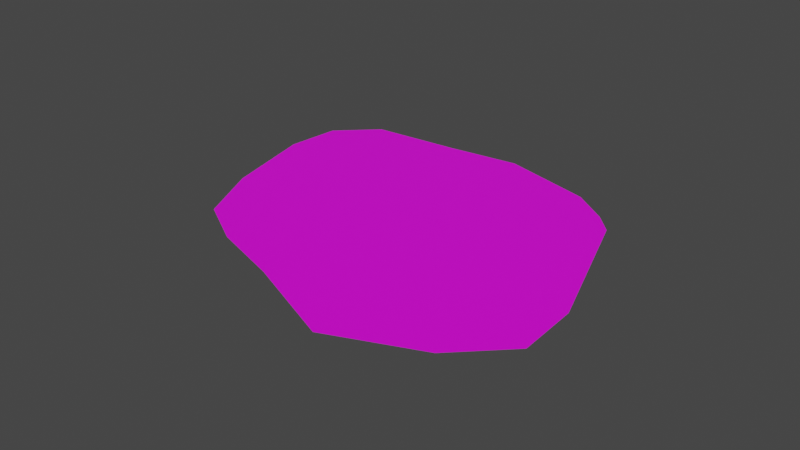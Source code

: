 # Source: arctic5.blend  (saved by Blender 2.83.18; exported with 4.5.12 LTS)
import bpy
from mathutils import Matrix  # noqa: F401  (used for matrix-valued properties, if any)

bpy.ops.wm.read_factory_settings(use_empty=True)
scene = bpy.context.scene
scene.name = 'Scene'

# ---- collections
col_collection = bpy.data.collections.new('Collection'); scene.collection.children.link(col_collection)

# ---- images (referenced by path relative to the original .blend; pixels are not part of the script)
import os
ASSET_DIR = os.environ.get("B2B_ASSET_DIR", "")  # directory of the original .blend (textures are referenced by path, not embedded)
HERE = os.path.dirname(os.path.abspath(__file__))  # packed textures are extracted next to this script under _unpacked/

def load_image(name, relpath, width, height, colorspace="sRGB"):
    """Load a texture the original file referenced (path relative to the .blend, or extracted next to this script)."""
    p = next((c for c in (os.path.join(HERE, relpath), os.path.join(ASSET_DIR, relpath)) if relpath and os.path.exists(c)), "")
    if p:
        img = bpy.data.images.load(p, check_existing=True)
        img.name = name
    else:  # same state as the original file: an image datablock whose file is absent (Cycles renders it pink)
        img = bpy.data.images.new(name, width, height)
        img.source = "FILE"
        img.filepath = "//" + (relpath or name)
    img.colorspace_settings.name = colorspace
    return img
img_arctic2 = load_image('arctic2', '', 1024, 1024, 'sRGB')

# ---- materials (node trees are filled in below, after node groups)
mat_sand = bpy.data.materials.new('Sand')

# ---- material node trees
mat_sand.use_nodes = True; mat_sand.node_tree.nodes.clear()
_N = mat_sand.node_tree.nodes; _L = mat_sand.node_tree.links
n0 = _N.new('ShaderNodeOutputMaterial'); n0.name = 'Material Output'; n0.location = (1300, 355)
n1 = _N.new('ShaderNodeBsdfPrincipled'); n1.name = 'Principled BSDF'; n1.location = (988, 347)
n1.distribution = 'GGX'
n1.subsurface_method = 'BURLEY'
n1.inputs[3].default_value = 1.45
n1.inputs[27].default_value = (0.0, 0.0, 0.0, 1.0)
n1.inputs[28].default_value = 1.0
n2 = _N.new('ShaderNodeTexImage'); n2.name = 'Image Texture'; n2.location = (698, 327)
n2.image = img_arctic2
_L.new(n1.outputs[0], n0.inputs[0])
_L.new(n2.outputs[0], n1.inputs[0])
n0.is_active_output = True

# ---- world
world_world = bpy.data.worlds.new('World'); scene.world = world_world
world_world.use_nodes = True; world_world.node_tree.nodes.clear()
_N = world_world.node_tree.nodes; _L = world_world.node_tree.links
n0 = _N.new('ShaderNodeOutputWorld'); n0.name = 'World Output'; n0.location = (300, 300)
n1 = _N.new('ShaderNodeBackground'); n1.name = 'Background'; n1.location = (10, 300)
n1.inputs[0].default_value = (0.05088, 0.05088, 0.05088, 1.0)
_L.new(n1.outputs[0], n0.inputs[0])
n0.is_active_output = True
world_world.color = (0.05088, 0.05088, 0.05088)
world_world.use_sun_shadow = False
world_world.sun_shadow_jitter_overblur = 0.0

# ---- meshes
me_okr_g = bpy.data.meshes.new('Okrąg')
me_okr_g.from_pydata([(0.9472, -0.2691, 0.0), (0.9933, 0.6211, 0.0), (1.086, 1.677, 0.0), (0.7339, 2.203, 0.0), (0.1102, 2.381, 0.0), (-1.027, 2.32, 0.0), (-1.843, 2.1, 0.0), (-2.295, 1.568, 0.0), (-2.71, 0.7927, 0.0), (-3.388, -0.2506, 0.0), (-3.139, -1.374, 0.0), (-2.675, -2.041, 0.0), (-1.93, -2.138, 0.0), (-0.1606, -1.851, 0.0), (0.09676, -1.678, 0.0), (0.4669, -1.308, 0.0)], [], [(1, 2, 3, 4, 5, 6, 7, 8, 9, 10, 11, 12, 13, 14, 15, 0)])
_uv = me_okr_g.uv_layers.new(name='MapaUV')
_uv.uv.foreach_set('vector', [0.4234, 0.9448, 0.206, 0.9999, 0.08419, 0.9442, 0.02599, 0.82, 9.489e-05, 0.5803, 0.0183, 0.4024, 0.1141, 0.29, 0.2621, 0.1769, 0.4571, 9.489e-05, 0.7001, 0.01402, 0.8553, 0.0882, 0.9007, 0.2405, 0.9007, 0.62, 0.8733, 0.6796, 0.8086, 0.7695, 0.6078, 0.905])
me_okr_g.materials.append(mat_sand)
me_okr_g.materials.append(None)
me_okr_g.use_remesh_fix_poles = True
me_okr_g.use_remesh_preserve_attributes = False
me_okr_g.use_mirror_vertex_groups = False
me_okr_g.update()

# ---- objects
ob_okr_g = bpy.data.objects.new('Okrąg', me_okr_g)

# ---- transforms, parenting, visibility, modifiers, constraints
ob_okr_g.location = (0.0, 0.0, 0.0)
ob_okr_g.rotation_euler = (0.0, -0.0, 1.745)
ob_okr_g.lineart.crease_threshold = 0.0
_vg = ob_okr_g.vertex_groups.new(name='Grupa')

# ---- collection membership
col_collection.objects.link(ob_okr_g)

# ---- scene / render settings (as saved in the file)
scene.frame_start = 1; scene.frame_end = 250; scene.frame_set(17)
scene.render.engine = 'CYCLES'
scene.cycles.use_denoising = False
scene.cycles.samples = 128
scene.cycles.sampling_pattern = 'TABULATED_SOBOL'
scene.cycles.use_adaptive_sampling = False
scene.cycles.use_light_tree = False
scene.view_settings.view_transform = 'Filmic'
bpy.context.view_layer.update()

# ---- added for rendering (the .blend has no active camera and no usable light): camera, sun
cam_auto = bpy.data.cameras.new('AutoCamera')
cam_auto.lens = 50.0
cam_auto.sensor_width = 36.0
cam_auto.clip_end = 1000.0
ob_auto_camera = bpy.data.objects.new('AutoCamera', cam_auto)
scene.collection.objects.link(ob_auto_camera)
ob_auto_camera.location = (6.89535, -9.33247, 5.45196)
ob_auto_camera.rotation_euler = (1.09748, -7.21219e-08, 0.694738)
scene.camera = ob_auto_camera
light_auto_sun = bpy.data.lights.new('AutoSun', 'SUN')
light_auto_sun.energy = 3.0
light_auto_sun.angle = 0.0523599
ob_auto_sun = bpy.data.objects.new('AutoSun', light_auto_sun)
scene.collection.objects.link(ob_auto_sun)
ob_auto_sun.rotation_euler = (0.872665, 0.174533, 0.523599)
bpy.context.view_layer.update()
